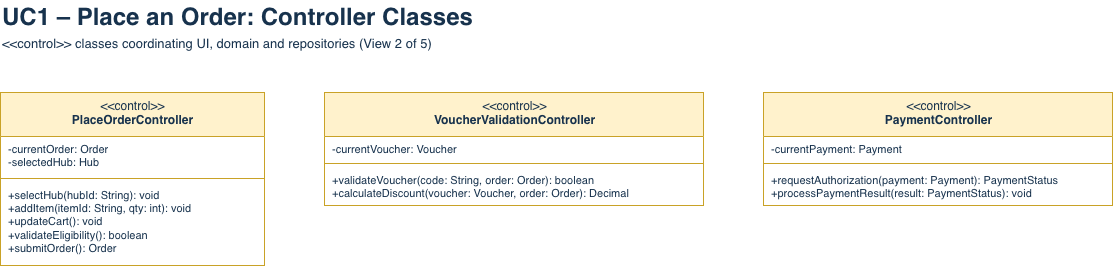

The diagram above was exported from draw.io. Its source (the exported page's mxGraphModel, read from the mxfile embedded in the PNG):
<mxGraphModel dx="1237" dy="608" grid="1" gridSize="10" guides="1" tooltips="1" connect="1" arrows="1" fold="1" page="1" pageScale="1" pageWidth="1700" pageHeight="700" math="0" shadow="0">
  <root>
    <mxCell id="0" />
    <mxCell id="1" parent="0" />
    <mxCell id="v2_title" parent="1" style="text;html=1;align=left;verticalAlign=middle;fontSize=24;fontStyle=1;fontColor=#17324d;" value="UC1 – Place an Order: Controller Classes" vertex="1">
      <mxGeometry height="34" width="1100" x="40" y="8" as="geometry" />
    </mxCell>
    <mxCell id="v2_sub" parent="1" style="text;html=1;align=left;verticalAlign=middle;fontSize=13;fontColor=#17324d;" value="&amp;lt;&amp;lt;control&amp;gt;&amp;gt; classes coordinating UI, domain and repositories (View 2 of 5)" vertex="1">
      <mxGeometry height="22" width="1100" x="40" y="40" as="geometry" />
    </mxCell>
    <mxCell id="v2_PlaceOrderController" parent="1" style="swimlane;fontStyle=0;align=center;verticalAlign=top;startSize=44;collapsible=0;html=1;fillColor=#fff2cc;strokeColor=#c9a227;fontColor=#17324d;fontSize=12;swimlaneFillColor=#ffffff;" value="&amp;lt;&amp;lt;control&amp;gt;&amp;gt;&lt;br&gt;&lt;b&gt;PlaceOrderController&lt;/b&gt;" vertex="1">
      <mxGeometry height="173" width="264" x="40" y="100" as="geometry" />
    </mxCell>
    <mxCell id="v2_PlaceOrderController_a" parent="v2_PlaceOrderController" style="text;strokeColor=none;fillColor=none;align=left;verticalAlign=top;spacingLeft=6;spacingRight=4;overflow=hidden;whiteSpace=nowrap;html=1;fontSize=11;fontColor=#17324d;rotatable=0;" value="-currentOrder: Order&lt;br&gt;-selectedHub: Hub" vertex="1">
      <mxGeometry height="38" width="264" y="44" as="geometry" />
    </mxCell>
    <mxCell id="v2_PlaceOrderController_s" parent="v2_PlaceOrderController" style="line;strokeColor=#c9a227;strokeWidth=1;fillColor=none;rotatable=0;" value="" vertex="1">
      <mxGeometry height="8" width="264" y="82" as="geometry" />
    </mxCell>
    <mxCell id="v2_PlaceOrderController_m" parent="v2_PlaceOrderController" style="text;strokeColor=none;fillColor=none;align=left;verticalAlign=top;spacingLeft=6;spacingRight=4;overflow=hidden;whiteSpace=nowrap;html=1;fontSize=11;fontColor=#17324d;rotatable=0;" value="+selectHub(hubId: String): void&lt;br&gt;+addItem(itemId: String, qty: int): void&lt;br&gt;+updateCart(): void&lt;br&gt;+validateEligibility(): boolean&lt;br&gt;+submitOrder(): Order" vertex="1">
      <mxGeometry height="83" width="264" y="90" as="geometry" />
    </mxCell>
    <mxCell id="v2_VoucherValidationController" parent="1" style="swimlane;fontStyle=0;align=center;verticalAlign=top;startSize=44;collapsible=0;html=1;fillColor=#fff2cc;strokeColor=#c9a227;fontColor=#17324d;fontSize=12;swimlaneFillColor=#ffffff;" value="&amp;lt;&amp;lt;control&amp;gt;&amp;gt;&lt;br&gt;&lt;b&gt;VoucherValidationController&lt;/b&gt;" vertex="1">
      <mxGeometry height="113" width="379" x="364" y="100" as="geometry" />
    </mxCell>
    <mxCell id="v2_VoucherValidationController_a" parent="v2_VoucherValidationController" style="text;strokeColor=none;fillColor=none;align=left;verticalAlign=top;spacingLeft=6;spacingRight=4;overflow=hidden;whiteSpace=nowrap;html=1;fontSize=11;fontColor=#17324d;rotatable=0;" value="-currentVoucher: Voucher" vertex="1">
      <mxGeometry height="23" width="379" y="44" as="geometry" />
    </mxCell>
    <mxCell id="v2_VoucherValidationController_s" parent="v2_VoucherValidationController" style="line;strokeColor=#c9a227;strokeWidth=1;fillColor=none;rotatable=0;" value="" vertex="1">
      <mxGeometry height="8" width="379" y="67" as="geometry" />
    </mxCell>
    <mxCell id="v2_VoucherValidationController_m" parent="v2_VoucherValidationController" style="text;strokeColor=none;fillColor=none;align=left;verticalAlign=top;spacingLeft=6;spacingRight=4;overflow=hidden;whiteSpace=nowrap;html=1;fontSize=11;fontColor=#17324d;rotatable=0;" value="+validateVoucher(code: String, order: Order): boolean&lt;br&gt;+calculateDiscount(voucher: Voucher, order: Order): Decimal" vertex="1">
      <mxGeometry height="38" width="379" y="75" as="geometry" />
    </mxCell>
    <mxCell id="v2_PaymentController" parent="1" style="swimlane;fontStyle=0;align=center;verticalAlign=top;startSize=44;collapsible=0;html=1;fillColor=#fff2cc;strokeColor=#c9a227;fontColor=#17324d;fontSize=12;swimlaneFillColor=#ffffff;" value="&amp;lt;&amp;lt;control&amp;gt;&amp;gt;&lt;br&gt;&lt;b&gt;PaymentController&lt;/b&gt;" vertex="1">
      <mxGeometry height="113" width="349" x="803" y="100" as="geometry" />
    </mxCell>
    <mxCell id="v2_PaymentController_a" parent="v2_PaymentController" style="text;strokeColor=none;fillColor=none;align=left;verticalAlign=top;spacingLeft=6;spacingRight=4;overflow=hidden;whiteSpace=nowrap;html=1;fontSize=11;fontColor=#17324d;rotatable=0;" value="-currentPayment: Payment" vertex="1">
      <mxGeometry height="23" width="349" y="44" as="geometry" />
    </mxCell>
    <mxCell id="v2_PaymentController_s" parent="v2_PaymentController" style="line;strokeColor=#c9a227;strokeWidth=1;fillColor=none;rotatable=0;" value="" vertex="1">
      <mxGeometry height="8" width="349" y="67" as="geometry" />
    </mxCell>
    <mxCell id="v2_PaymentController_m" parent="v2_PaymentController" style="text;strokeColor=none;fillColor=none;align=left;verticalAlign=top;spacingLeft=6;spacingRight=4;overflow=hidden;whiteSpace=nowrap;html=1;fontSize=11;fontColor=#17324d;rotatable=0;" value="+requestAuthorization(payment: Payment): PaymentStatus&lt;br&gt;+processPaymentResult(result: PaymentStatus): void" vertex="1">
      <mxGeometry height="38" width="349" y="75" as="geometry" />
    </mxCell>
  </root>
</mxGraphModel>